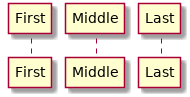

The diagram above was rendered by PlantUML. Its source (embedded in the PNG):
@startuml
participant Last order 30
participant Middle order 20
participant First order 10
@enduml